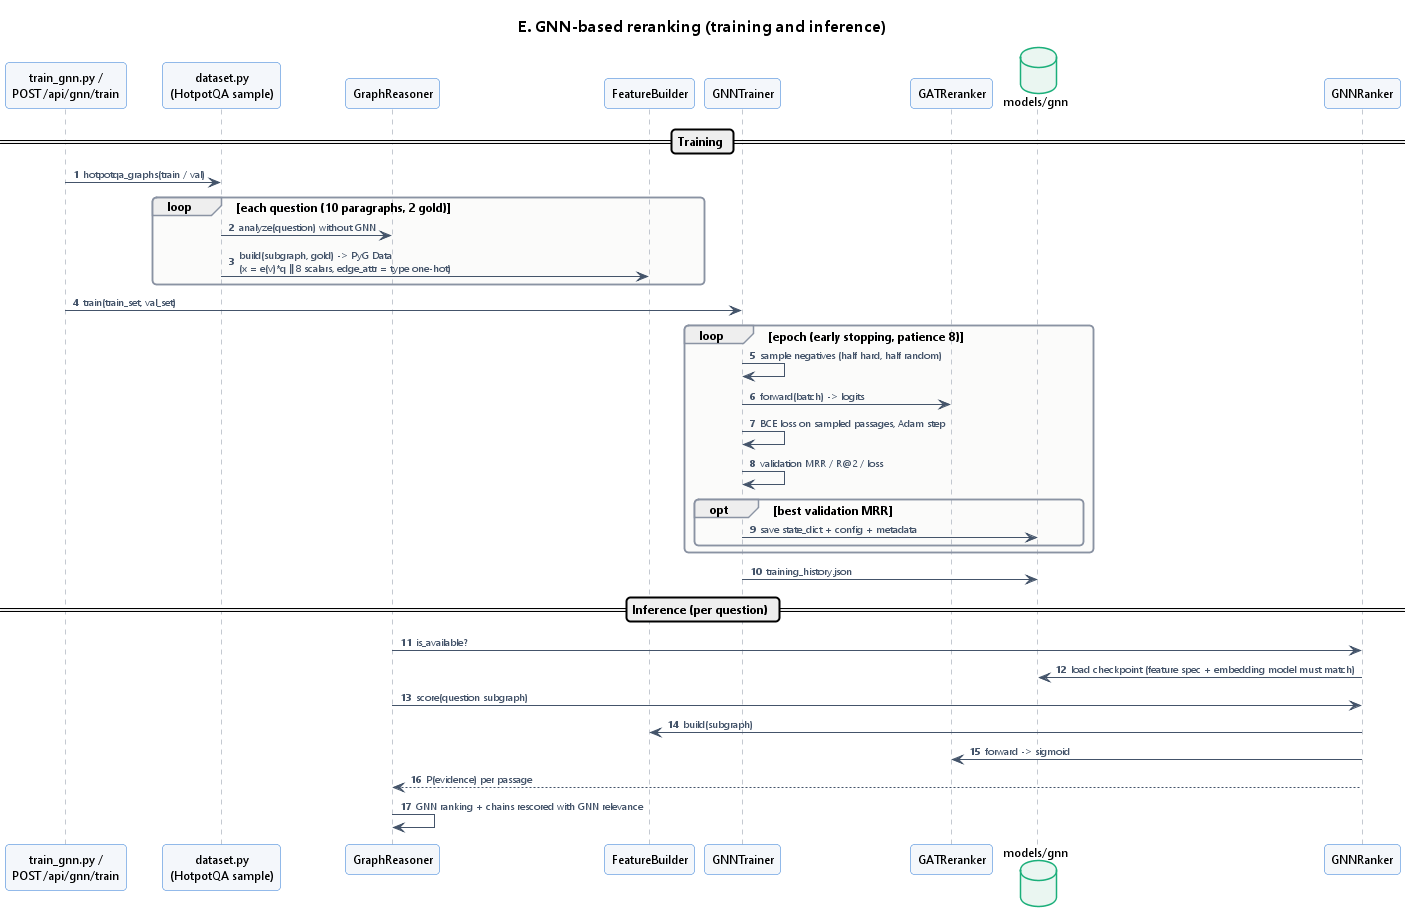

The diagram above was rendered by PlantUML. Its source (embedded in the PNG):
@startuml seq_gnn_reranking
!include _theme.iuml
title E. GNN-based reranking (training and inference)
autonumber
participant "train_gnn.py /\nPOST /api/gnn/train" as T
participant "dataset.py\n(HotpotQA sample)" as DS
participant GraphReasoner as GR
participant FeatureBuilder as FB
participant GNNTrainer as TR
participant GATReranker as M
database "models/gnn" as CK
participant GNNRanker as RK

== Training ==
T -> DS : hotpotqa_graphs(train / val)
loop each question (10 paragraphs, 2 gold)
  DS -> GR : analyze(question) without GNN
  DS -> FB : build(subgraph, gold) -> PyG Data\n(x = e(v)*q || 8 scalars, edge_attr = type one-hot)
end
T -> TR : train(train_set, val_set)
loop epoch (early stopping, patience 8)
  TR -> TR : sample negatives (half hard, half random)
  TR -> M : forward(batch) -> logits
  TR -> TR : BCE loss on sampled passages, Adam step
  TR -> TR : validation MRR / R@2 / loss
  opt best validation MRR
    TR -> CK : save state_dict + config + metadata
  end
end
TR -> CK : training_history.json

== Inference (per question) ==
GR -> RK : is_available?
RK -> CK : load checkpoint (feature spec + embedding model must match)
GR -> RK : score(question subgraph)
RK -> FB : build(subgraph)
RK -> M : forward -> sigmoid
RK --> GR : P(evidence) per passage
GR -> GR : GNN ranking + chains rescored with GNN relevance
@enduml